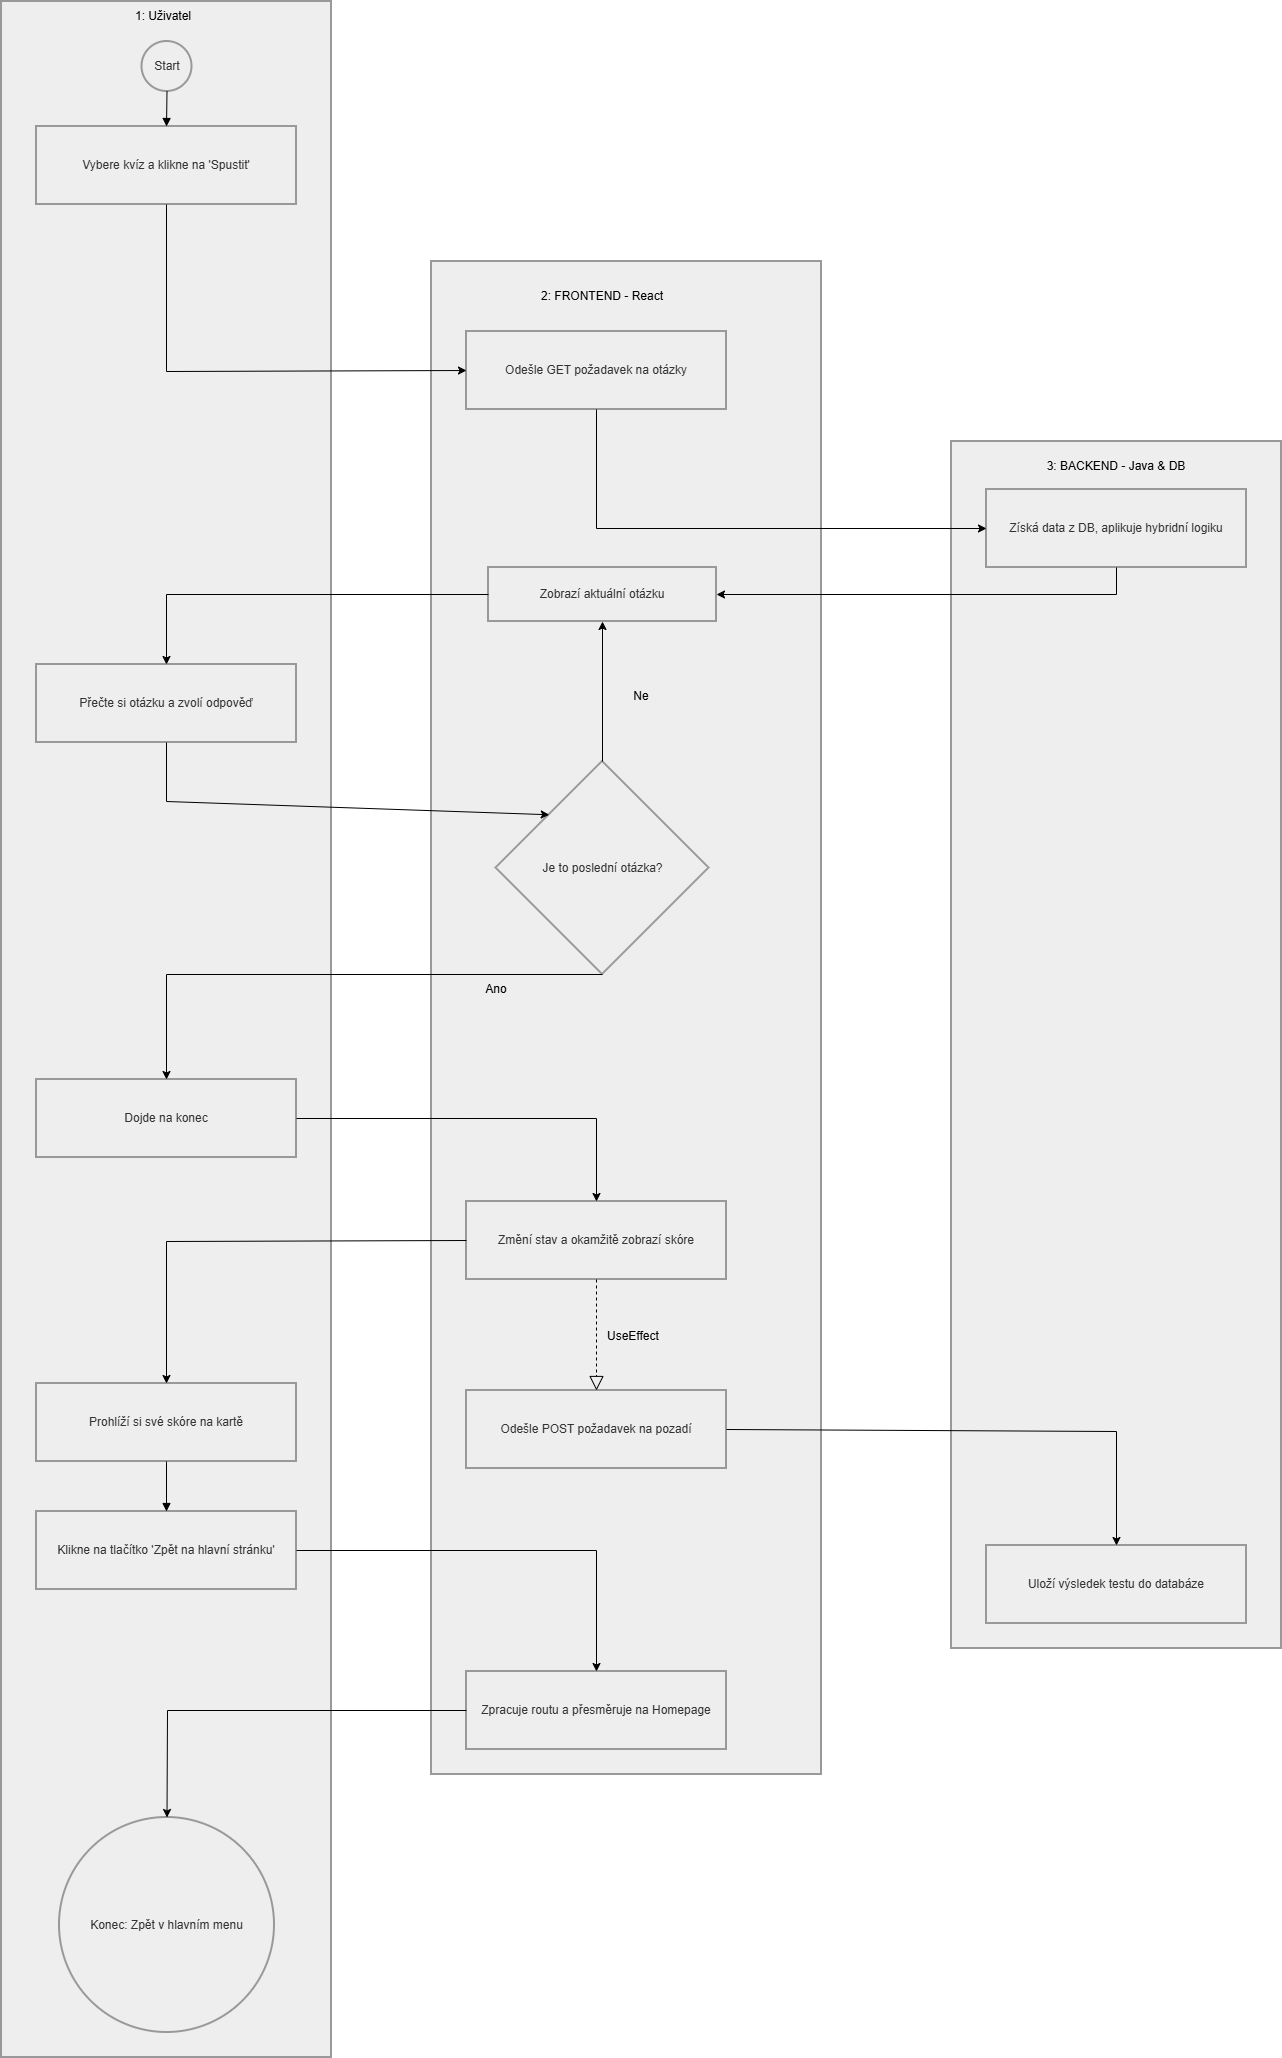

The diagram above was exported from draw.io. Its source (the exported page's mxGraphModel, read from the mxfile embedded in the PNG):
<mxGraphModel dx="2412" dy="2041" grid="1" gridSize="10" guides="1" tooltips="1" connect="1" arrows="1" fold="1" page="1" pageScale="1" pageWidth="827" pageHeight="1169" math="0" shadow="0">
  <root>
    <mxCell id="0" />
    <mxCell id="1" parent="0" />
    <mxCell id="sU3DAJmaKw2rCqo8trVr-1" parent="1" style="whiteSpace=wrap;strokeWidth=2;fillColor=light-dark(#eeeeee,#1f2020);strokeColor=light-dark(#999999,#cccccc);fontColor=light-dark(#333333,#cccccc);" value="" vertex="1">
      <mxGeometry height="1207" width="330" x="400" y="400" as="geometry" />
    </mxCell>
    <mxCell id="sU3DAJmaKw2rCqo8trVr-2" parent="1" style="whiteSpace=wrap;strokeWidth=2;fillColor=light-dark(#eeeeee,#1f2020);strokeColor=light-dark(#999999,#cccccc);fontColor=light-dark(#333333,#cccccc);" value="" vertex="1">
      <mxGeometry height="1513" width="390" x="-120" y="220" as="geometry" />
    </mxCell>
    <mxCell id="sU3DAJmaKw2rCqo8trVr-3" parent="1" style="whiteSpace=wrap;strokeWidth=2;fillColor=light-dark(#eeeeee,#1f2020);strokeColor=light-dark(#999999,#cccccc);fontColor=light-dark(#333333,#cccccc);" value="" vertex="1">
      <mxGeometry height="2056" width="330" x="-550" y="-40" as="geometry" />
    </mxCell>
    <mxCell id="sU3DAJmaKw2rCqo8trVr-4" parent="1" style="whiteSpace=wrap;strokeWidth=2;fillColor=light-dark(#eeeeee,#1f2020);strokeColor=light-dark(#999999,#cccccc);fontColor=light-dark(#333333,#cccccc);" value="Vybere kvíz a klikne na 'Spustit'" vertex="1">
      <mxGeometry height="78" width="260" x="-515" y="85" as="geometry" />
    </mxCell>
    <mxCell id="sU3DAJmaKw2rCqo8trVr-5" parent="1" style="ellipse;aspect=fixed;strokeWidth=2;whiteSpace=wrap;fillColor=light-dark(#eeeeee,#1f2020);strokeColor=light-dark(#999999,#cccccc);fontColor=light-dark(#333333,#cccccc);" value="Start" vertex="1">
      <mxGeometry height="50" width="50" x="-409.5" as="geometry" />
    </mxCell>
    <mxCell id="sU3DAJmaKw2rCqo8trVr-6" parent="1" style="whiteSpace=wrap;strokeWidth=2;fillColor=light-dark(#eeeeee,#1f2020);strokeColor=light-dark(#999999,#cccccc);fontColor=light-dark(#333333,#cccccc);" value="Přečte si otázku a zvolí odpověď" vertex="1">
      <mxGeometry height="78" width="260" x="-515" y="623" as="geometry" />
    </mxCell>
    <mxCell id="sU3DAJmaKw2rCqo8trVr-7" parent="1" style="whiteSpace=wrap;strokeWidth=2;fillColor=light-dark(#eeeeee,#1f2020);strokeColor=light-dark(#999999,#cccccc);fontColor=light-dark(#333333,#cccccc);" value="Dojde na konec" vertex="1">
      <mxGeometry height="78" width="260" x="-515" y="1038" as="geometry" />
    </mxCell>
    <mxCell id="sU3DAJmaKw2rCqo8trVr-8" parent="1" style="whiteSpace=wrap;strokeWidth=2;fillColor=light-dark(#eeeeee,#1f2020);strokeColor=light-dark(#999999,#cccccc);fontColor=light-dark(#333333,#cccccc);" value="Prohlíží si své skóre na kartě" vertex="1">
      <mxGeometry height="78" width="260" x="-515" y="1342" as="geometry" />
    </mxCell>
    <mxCell id="sU3DAJmaKw2rCqo8trVr-9" parent="1" style="whiteSpace=wrap;strokeWidth=2;fillColor=light-dark(#eeeeee,#1f2020);strokeColor=light-dark(#999999,#cccccc);fontColor=light-dark(#333333,#cccccc);" value="Klikne na tlačítko 'Zpět na hlavní stránku'" vertex="1">
      <mxGeometry height="78" width="260" x="-515" y="1470" as="geometry" />
    </mxCell>
    <mxCell id="sU3DAJmaKw2rCqo8trVr-10" parent="1" style="ellipse;aspect=fixed;strokeWidth=2;whiteSpace=wrap;fillColor=light-dark(#eeeeee,#1f2020);strokeColor=light-dark(#999999,#cccccc);fontColor=light-dark(#333333,#cccccc);" value="Konec: Zpět v hlavním menu" vertex="1">
      <mxGeometry height="215" width="215" x="-492" y="1776" as="geometry" />
    </mxCell>
    <mxCell id="sU3DAJmaKw2rCqo8trVr-11" parent="1" style="whiteSpace=wrap;strokeWidth=2;fillColor=light-dark(#eeeeee,#1f2020);strokeColor=light-dark(#999999,#cccccc);fontColor=light-dark(#333333,#cccccc);" value="Odešle GET požadavek na otázky" vertex="1">
      <mxGeometry height="78" width="260" x="-85" y="290" as="geometry" />
    </mxCell>
    <mxCell id="sU3DAJmaKw2rCqo8trVr-12" parent="1" style="whiteSpace=wrap;strokeWidth=2;fillColor=light-dark(#eeeeee,#1f2020);strokeColor=light-dark(#999999,#cccccc);fontColor=light-dark(#333333,#cccccc);" value="Zobrazí aktuální otázku" vertex="1">
      <mxGeometry height="54" width="228" x="-63" y="526" as="geometry" />
    </mxCell>
    <mxCell id="sU3DAJmaKw2rCqo8trVr-13" parent="1" style="rhombus;strokeWidth=2;whiteSpace=wrap;fillColor=light-dark(#eeeeee,#1f2020);strokeColor=light-dark(#999999,#cccccc);fontColor=light-dark(#333333,#cccccc);" value="Je to poslední otázka?" vertex="1">
      <mxGeometry height="213" width="213" x="-55.5" y="720" as="geometry" />
    </mxCell>
    <mxCell id="sU3DAJmaKw2rCqo8trVr-14" parent="1" style="whiteSpace=wrap;strokeWidth=2;fillColor=light-dark(#eeeeee,#1f2020);strokeColor=light-dark(#999999,#cccccc);fontColor=light-dark(#333333,#cccccc);" value="Změní stav a okamžitě zobrazí skóre" vertex="1">
      <mxGeometry height="78" width="260" x="-85" y="1160" as="geometry" />
    </mxCell>
    <mxCell id="sU3DAJmaKw2rCqo8trVr-15" parent="1" style="whiteSpace=wrap;strokeWidth=2;fillColor=light-dark(#eeeeee,#1f2020);strokeColor=light-dark(#999999,#cccccc);fontColor=light-dark(#333333,#cccccc);" value="Odešle POST požadavek na pozadí" vertex="1">
      <mxGeometry height="78" width="260" x="-85" y="1349" as="geometry" />
    </mxCell>
    <mxCell id="sU3DAJmaKw2rCqo8trVr-16" parent="1" style="whiteSpace=wrap;strokeWidth=2;fillColor=light-dark(#eeeeee,#1f2020);strokeColor=light-dark(#999999,#cccccc);fontColor=light-dark(#333333,#cccccc);" value="Zpracuje routu a přesměruje na Homepage" vertex="1">
      <mxGeometry height="78" width="260" x="-85" y="1630" as="geometry" />
    </mxCell>
    <mxCell id="sU3DAJmaKw2rCqo8trVr-17" parent="1" style="whiteSpace=wrap;strokeWidth=2;fillColor=light-dark(#eeeeee,#1f2020);strokeColor=light-dark(#999999,#cccccc);fontColor=light-dark(#333333,#cccccc);" value="Získá data z DB, aplikuje hybridní logiku" vertex="1">
      <mxGeometry height="78" width="260" x="435" y="448" as="geometry" />
    </mxCell>
    <mxCell id="sU3DAJmaKw2rCqo8trVr-18" parent="1" style="whiteSpace=wrap;strokeWidth=2;fillColor=light-dark(#eeeeee,#1f2020);strokeColor=light-dark(#999999,#cccccc);fontColor=light-dark(#333333,#cccccc);" value="Uloží výsledek testu do databáze" vertex="1">
      <mxGeometry height="78" width="260" x="435" y="1504" as="geometry" />
    </mxCell>
    <mxCell id="sU3DAJmaKw2rCqo8trVr-19" edge="1" parent="1" source="sU3DAJmaKw2rCqo8trVr-5" style="curved=1;startArrow=none;endArrow=block;exitX=0.5;exitY=1;entryX=0.5;entryY=0;rounded=0;" target="sU3DAJmaKw2rCqo8trVr-4" value="">
      <mxGeometry relative="1" as="geometry">
        <Array as="points" />
      </mxGeometry>
    </mxCell>
    <mxCell id="sU3DAJmaKw2rCqo8trVr-31" edge="1" parent="1" source="sU3DAJmaKw2rCqo8trVr-8" style="curved=1;startArrow=none;endArrow=block;exitX=0.5;exitY=1;entryX=0.5;entryY=0;rounded=0;" target="sU3DAJmaKw2rCqo8trVr-9" value="">
      <mxGeometry relative="1" as="geometry">
        <Array as="points" />
      </mxGeometry>
    </mxCell>
    <mxCell id="sU3DAJmaKw2rCqo8trVr-35" edge="1" parent="1" source="sU3DAJmaKw2rCqo8trVr-4" style="endArrow=classic;html=1;rounded=0;entryX=0;entryY=0.5;entryDx=0;entryDy=0;exitX=0.5;exitY=1;exitDx=0;exitDy=0;" target="sU3DAJmaKw2rCqo8trVr-11" value="">
      <mxGeometry height="50" relative="1" width="50" as="geometry">
        <Array as="points">
          <mxPoint x="-385" y="330" />
        </Array>
        <mxPoint x="-280" y="340" as="sourcePoint" />
        <mxPoint x="-230" y="290" as="targetPoint" />
      </mxGeometry>
    </mxCell>
    <mxCell id="sU3DAJmaKw2rCqo8trVr-38" edge="1" parent="1" source="sU3DAJmaKw2rCqo8trVr-6" style="endArrow=classic;html=1;rounded=0;exitX=0.5;exitY=1;exitDx=0;exitDy=0;entryX=0;entryY=0;entryDx=0;entryDy=0;" target="sU3DAJmaKw2rCqo8trVr-13" value="">
      <mxGeometry height="50" relative="1" width="50" as="geometry">
        <Array as="points">
          <mxPoint x="-385" y="760" />
        </Array>
        <mxPoint x="30" y="720" as="sourcePoint" />
        <mxPoint x="80" y="670" as="targetPoint" />
      </mxGeometry>
    </mxCell>
    <mxCell id="sU3DAJmaKw2rCqo8trVr-39" edge="1" parent="1" source="sU3DAJmaKw2rCqo8trVr-13" style="endArrow=classic;html=1;rounded=0;exitX=0.5;exitY=0;exitDx=0;exitDy=0;entryX=0.5;entryY=1;entryDx=0;entryDy=0;" target="sU3DAJmaKw2rCqo8trVr-12" value="">
      <mxGeometry height="50" relative="1" width="50" as="geometry">
        <mxPoint x="-60" y="690" as="sourcePoint" />
        <mxPoint x="-10" y="640" as="targetPoint" />
      </mxGeometry>
    </mxCell>
    <mxCell id="sU3DAJmaKw2rCqo8trVr-40" edge="1" parent="1" source="sU3DAJmaKw2rCqo8trVr-12" style="endArrow=classic;html=1;rounded=0;entryX=0.5;entryY=0;entryDx=0;entryDy=0;exitX=0;exitY=0.5;exitDx=0;exitDy=0;" target="sU3DAJmaKw2rCqo8trVr-6" value="">
      <mxGeometry height="50" relative="1" width="50" as="geometry">
        <Array as="points">
          <mxPoint x="-385" y="553" />
        </Array>
        <mxPoint x="-60" y="580" as="sourcePoint" />
        <mxPoint x="-10" y="530" as="targetPoint" />
      </mxGeometry>
    </mxCell>
    <mxCell id="sU3DAJmaKw2rCqo8trVr-41" edge="1" parent="1" source="sU3DAJmaKw2rCqo8trVr-13" style="endArrow=classic;html=1;rounded=0;entryX=0.5;entryY=0;entryDx=0;entryDy=0;exitX=0.5;exitY=1;exitDx=0;exitDy=0;" target="sU3DAJmaKw2rCqo8trVr-7" value="">
      <mxGeometry height="50" relative="1" width="50" as="geometry">
        <Array as="points">
          <mxPoint x="-385" y="933" />
        </Array>
        <mxPoint x="-60" y="920" as="sourcePoint" />
        <mxPoint x="-10" y="870" as="targetPoint" />
      </mxGeometry>
    </mxCell>
    <mxCell id="sU3DAJmaKw2rCqo8trVr-42" edge="1" parent="1" source="sU3DAJmaKw2rCqo8trVr-7" style="endArrow=classic;html=1;rounded=0;exitX=1;exitY=0.5;exitDx=0;exitDy=0;entryX=0.5;entryY=0;entryDx=0;entryDy=0;" target="sU3DAJmaKw2rCqo8trVr-14" value="">
      <mxGeometry height="50" relative="1" width="50" as="geometry">
        <Array as="points">
          <mxPoint x="45" y="1077" />
        </Array>
        <mxPoint x="-60" y="1080" as="sourcePoint" />
        <mxPoint x="-10" y="1030" as="targetPoint" />
      </mxGeometry>
    </mxCell>
    <mxCell id="sU3DAJmaKw2rCqo8trVr-43" edge="1" parent="1" source="sU3DAJmaKw2rCqo8trVr-14" style="endArrow=classic;html=1;rounded=0;exitX=0;exitY=0.5;exitDx=0;exitDy=0;entryX=0.5;entryY=0;entryDx=0;entryDy=0;" target="sU3DAJmaKw2rCqo8trVr-8" value="">
      <mxGeometry height="50" relative="1" width="50" as="geometry">
        <Array as="points">
          <mxPoint x="-385" y="1200" />
        </Array>
        <mxPoint x="-60" y="1470" as="sourcePoint" />
        <mxPoint x="-10" y="1420" as="targetPoint" />
      </mxGeometry>
    </mxCell>
    <mxCell id="sU3DAJmaKw2rCqo8trVr-44" edge="1" parent="1" source="sU3DAJmaKw2rCqo8trVr-14" style="endArrow=block;dashed=1;endFill=0;endSize=12;html=1;rounded=0;entryX=0.5;entryY=0;entryDx=0;entryDy=0;exitX=0.5;exitY=1;exitDx=0;exitDy=0;" target="sU3DAJmaKw2rCqo8trVr-15" value="">
      <mxGeometry relative="1" width="160" as="geometry">
        <mxPoint x="-120" y="1450" as="sourcePoint" />
        <mxPoint x="40" y="1450" as="targetPoint" />
      </mxGeometry>
    </mxCell>
    <mxCell id="sU3DAJmaKw2rCqo8trVr-45" edge="1" parent="1" source="sU3DAJmaKw2rCqo8trVr-16" style="endArrow=classic;html=1;rounded=0;entryX=0.5;entryY=0;entryDx=0;entryDy=0;exitX=0;exitY=0.5;exitDx=0;exitDy=0;" target="sU3DAJmaKw2rCqo8trVr-10" value="">
      <mxGeometry height="50" relative="1" width="50" as="geometry">
        <Array as="points">
          <mxPoint x="-384" y="1669" />
        </Array>
        <mxPoint x="190" y="1660" as="sourcePoint" />
        <mxPoint x="240" y="1610" as="targetPoint" />
      </mxGeometry>
    </mxCell>
    <mxCell id="sU3DAJmaKw2rCqo8trVr-46" edge="1" parent="1" source="sU3DAJmaKw2rCqo8trVr-9" style="endArrow=classic;html=1;rounded=0;exitX=1;exitY=0.5;exitDx=0;exitDy=0;entryX=0.5;entryY=0;entryDx=0;entryDy=0;" target="sU3DAJmaKw2rCqo8trVr-16" value="">
      <mxGeometry height="50" relative="1" width="50" as="geometry">
        <Array as="points">
          <mxPoint x="45" y="1509" />
        </Array>
        <mxPoint x="190" y="1660" as="sourcePoint" />
        <mxPoint x="240" y="1610" as="targetPoint" />
      </mxGeometry>
    </mxCell>
    <mxCell id="sU3DAJmaKw2rCqo8trVr-47" parent="1" style="text;strokeColor=none;fillColor=none;align=left;verticalAlign=middle;spacingLeft=4;spacingRight=4;overflow=hidden;points=[[0,0.5],[1,0.5]];portConstraint=eastwest;rotatable=0;whiteSpace=wrap;html=1;" value="UseEffect" vertex="1">
      <mxGeometry height="30" width="80" x="50" y="1280" as="geometry" />
    </mxCell>
    <mxCell id="sU3DAJmaKw2rCqo8trVr-48" parent="1" style="text;html=1;whiteSpace=wrap;strokeColor=none;fillColor=none;align=center;verticalAlign=middle;rounded=0;" value="Ne" vertex="1">
      <mxGeometry height="30" width="60" x="60" y="640" as="geometry" />
    </mxCell>
    <mxCell id="sU3DAJmaKw2rCqo8trVr-49" parent="1" style="text;html=1;whiteSpace=wrap;strokeColor=none;fillColor=none;align=center;verticalAlign=middle;rounded=0;" value="Ano" vertex="1">
      <mxGeometry height="30" width="60" x="-85" y="933" as="geometry" />
    </mxCell>
    <mxCell id="sU3DAJmaKw2rCqo8trVr-51" edge="1" parent="1" source="sU3DAJmaKw2rCqo8trVr-15" style="endArrow=classic;html=1;rounded=0;entryX=0.5;entryY=0;entryDx=0;entryDy=0;exitX=1;exitY=0.5;exitDx=0;exitDy=0;" target="sU3DAJmaKw2rCqo8trVr-18" value="">
      <mxGeometry height="50" relative="1" width="50" as="geometry">
        <Array as="points">
          <mxPoint x="565" y="1390" />
        </Array>
        <mxPoint x="190" y="1600" as="sourcePoint" />
        <mxPoint x="240" y="1550" as="targetPoint" />
      </mxGeometry>
    </mxCell>
    <mxCell id="sU3DAJmaKw2rCqo8trVr-52" edge="1" parent="1" source="sU3DAJmaKw2rCqo8trVr-17" style="endArrow=classic;html=1;rounded=0;entryX=1;entryY=0.5;entryDx=0;entryDy=0;exitX=0.5;exitY=1;exitDx=0;exitDy=0;" target="sU3DAJmaKw2rCqo8trVr-12" value="">
      <mxGeometry height="50" relative="1" width="50" as="geometry">
        <Array as="points">
          <mxPoint x="565" y="553" />
        </Array>
        <mxPoint x="190" y="690" as="sourcePoint" />
        <mxPoint x="240" y="640" as="targetPoint" />
      </mxGeometry>
    </mxCell>
    <mxCell id="sU3DAJmaKw2rCqo8trVr-53" edge="1" parent="1" source="sU3DAJmaKw2rCqo8trVr-11" style="endArrow=classic;html=1;rounded=0;exitX=0.5;exitY=1;exitDx=0;exitDy=0;entryX=0;entryY=0.5;entryDx=0;entryDy=0;" target="sU3DAJmaKw2rCqo8trVr-17" value="">
      <mxGeometry height="50" relative="1" width="50" as="geometry">
        <Array as="points">
          <mxPoint x="45" y="487" />
        </Array>
        <mxPoint x="190" y="410" as="sourcePoint" />
        <mxPoint x="240" y="360" as="targetPoint" />
      </mxGeometry>
    </mxCell>
    <mxCell id="sU3DAJmaKw2rCqo8trVr-54" parent="1" style="text;html=1;whiteSpace=wrap;strokeColor=none;fillColor=none;align=center;verticalAlign=middle;rounded=0;" value="1: Uživatel" vertex="1">
      <mxGeometry height="30" width="60" x="-418" y="-40" as="geometry" />
    </mxCell>
    <mxCell id="sU3DAJmaKw2rCqo8trVr-55" parent="1" style="text;html=1;whiteSpace=wrap;strokeColor=none;fillColor=none;align=center;verticalAlign=middle;rounded=0;" value="2: FRONTEND - React" vertex="1">
      <mxGeometry height="30" width="140" x="-19" y="240" as="geometry" />
    </mxCell>
    <mxCell id="sU3DAJmaKw2rCqo8trVr-56" parent="1" style="text;html=1;whiteSpace=wrap;strokeColor=none;fillColor=none;align=center;verticalAlign=middle;rounded=0;" value="3: BACKEND - Java &amp;amp; DB" vertex="1">
      <mxGeometry height="30" width="180" x="475" y="410" as="geometry" />
    </mxCell>
  </root>
</mxGraphModel>